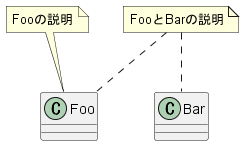

The diagram above was rendered by PlantUML. Its source (embedded in the PNG):
@startuml
class Foo {
}
class Bar {
}

note top of Foo: Fooの説明

note "FooとBarの説明" as NoteName
NoteName .. Foo
NoteName .. Bar

@enduml